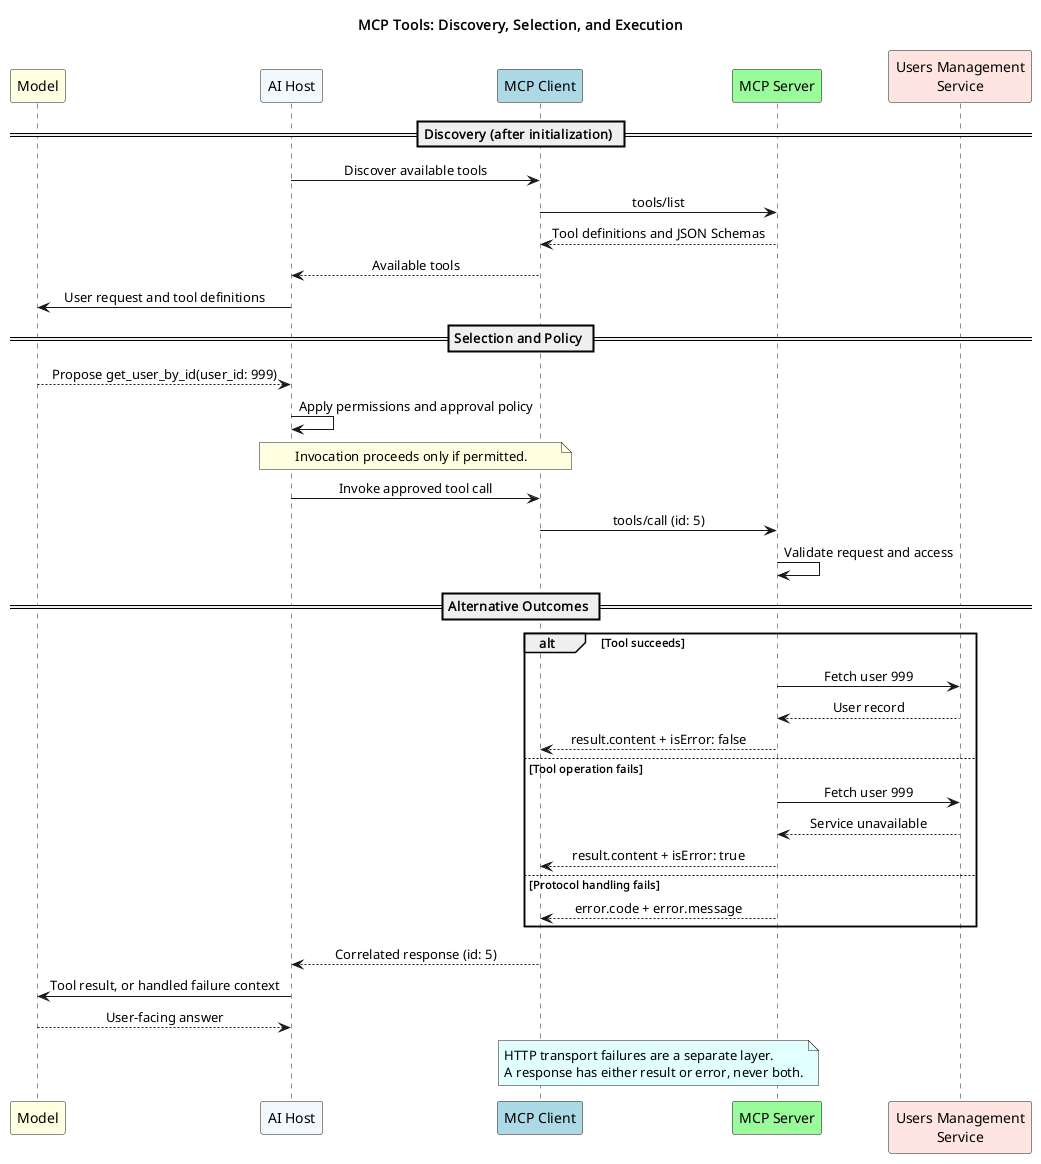

The diagram above was rendered by PlantUML. Its source (embedded in the PNG):
@startuml t10-mcp-tool-call
title MCP Tools: Discovery, Selection, and Execution
skinparam shadowing false
skinparam sequenceMessageAlign center

participant "Model" as model #lightyellow
participant "AI Host" as host #aliceblue
participant "MCP Client" as client #lightblue
participant "MCP Server" as server #palegreen
participant "Users Management\nService" as api #mistyrose

== Discovery (after initialization) ==
host -> client : Discover available tools
client -> server : tools/list
server --> client : Tool definitions and JSON Schemas
client --> host : Available tools
host -> model : User request and tool definitions

== Selection and Policy ==
model --> host : Propose get_user_by_id(user_id: 999)
host -> host : Apply permissions and approval policy
note over host, client #lightyellow
  Invocation proceeds only if permitted.
end note
host -> client : Invoke approved tool call
client -> server : tools/call (id: 5)
server -> server : Validate request and access

== Alternative Outcomes ==
alt Tool succeeds
  server -> api : Fetch user 999
  api --> server : User record
  server --> client : result.content + isError: false
else Tool operation fails
  server -> api : Fetch user 999
  api --> server : Service unavailable
  server --> client : result.content + isError: true
else Protocol handling fails
  server --> client : error.code + error.message
end
client --> host : Correlated response (id: 5)
host -> model : Tool result, or handled failure context
model --> host : User-facing answer

note over client, server #lightcyan
  HTTP transport failures are a separate layer.
  A response has either result or error, never both.
end note
@enduml